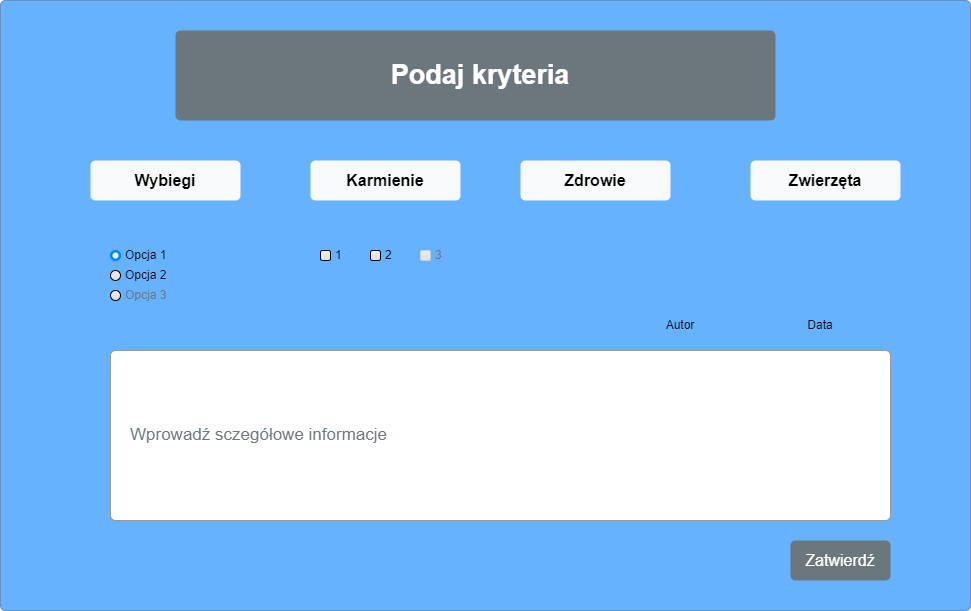

The diagram above was exported from draw.io. Its source (the exported page's mxGraphModel, read from the mxfile embedded in the PNG):
<mxGraphModel dx="1290" dy="565" grid="1" gridSize="10" guides="1" tooltips="1" connect="1" arrows="1" fold="1" page="1" pageScale="1" pageWidth="1169" pageHeight="1654" math="0" shadow="0">
  <root>
    <mxCell id="0" />
    <mxCell id="1" parent="0" />
    <mxCell id="V8pGc05PtnCKhOsary0--2" value="" style="html=1;shadow=0;dashed=0;shape=mxgraph.bootstrap.rrect;rSize=5;strokeColor=#6c8ebf;strokeWidth=1;fillColor=#66B2FF;whiteSpace=wrap;align=center;verticalAlign=middle;spacingLeft=0;fontStyle=0;fontSize=16;spacing=5;" parent="1" vertex="1">
      <mxGeometry x="110" y="190" width="970" height="610" as="geometry" />
    </mxCell>
    <mxCell id="V8pGc05PtnCKhOsary0--3" value="&lt;font style=&quot;font-size: 27px;&quot;&gt;Podaj kryteria&lt;/font&gt;" style="html=1;shadow=0;dashed=0;shape=mxgraph.bootstrap.rrect;rSize=5;strokeColor=none;strokeWidth=1;fillColor=#6C767D;fontColor=#FFFFFF;whiteSpace=wrap;align=center;verticalAlign=middle;spacingLeft=10;fontStyle=1;fontSize=18;" parent="1" vertex="1">
      <mxGeometry x="285" y="220" width="600" height="90" as="geometry" />
    </mxCell>
    <mxCell id="V8pGc05PtnCKhOsary0--7" value="Wybiegi" style="html=1;shadow=0;dashed=0;shape=mxgraph.bootstrap.rrect;rSize=5;strokeColor=none;strokeWidth=1;fillColor=#F8F9FA;fontColor=#000000;whiteSpace=wrap;align=center;verticalAlign=middle;spacingLeft=0;fontStyle=1;fontSize=16;spacing=5;" parent="1" vertex="1">
      <mxGeometry x="200" y="350" width="150" height="40" as="geometry" />
    </mxCell>
    <mxCell id="V8pGc05PtnCKhOsary0--8" value="Karmienie" style="html=1;shadow=0;dashed=0;shape=mxgraph.bootstrap.rrect;rSize=5;strokeColor=none;strokeWidth=1;fillColor=#F8F9FA;fontColor=#000000;whiteSpace=wrap;align=center;verticalAlign=middle;spacingLeft=0;fontStyle=1;fontSize=16;spacing=5;" parent="1" vertex="1">
      <mxGeometry x="420" y="350" width="150" height="40" as="geometry" />
    </mxCell>
    <mxCell id="V8pGc05PtnCKhOsary0--9" value="Zdrowie" style="html=1;shadow=0;dashed=0;shape=mxgraph.bootstrap.rrect;rSize=5;strokeColor=none;strokeWidth=1;fillColor=#F8F9FA;fontColor=#000000;whiteSpace=wrap;align=center;verticalAlign=middle;spacingLeft=0;fontStyle=1;fontSize=16;spacing=5;" parent="1" vertex="1">
      <mxGeometry x="630" y="350" width="150" height="40" as="geometry" />
    </mxCell>
    <mxCell id="V8pGc05PtnCKhOsary0--10" value="Zwierzęta" style="html=1;shadow=0;dashed=0;shape=mxgraph.bootstrap.rrect;rSize=5;strokeColor=none;strokeWidth=1;fillColor=#F8F9FA;fontColor=#000000;whiteSpace=wrap;align=center;verticalAlign=middle;spacingLeft=0;fontStyle=1;fontSize=16;spacing=5;" parent="1" vertex="1">
      <mxGeometry x="860" y="350" width="150" height="40" as="geometry" />
    </mxCell>
    <mxCell id="V8pGc05PtnCKhOsary0--11" value="&lt;font style=&quot;font-size: 17px;&quot;&gt;Wprowadź sczegółowe informacje&lt;/font&gt;" style="html=1;shadow=0;dashed=0;shape=mxgraph.bootstrap.rrect;rSize=5;strokeColor=#999999;strokeWidth=1;fillColor=#FFFFFF;fontColor=#6C767D;whiteSpace=wrap;align=left;verticalAlign=middle;spacingLeft=10;fontSize=14;spacing=10;" parent="1" vertex="1">
      <mxGeometry x="220" y="540" width="780" height="170" as="geometry" />
    </mxCell>
    <mxCell id="V8pGc05PtnCKhOsary0--13" value="Opcja 1" style="html=1;shadow=0;dashed=0;shape=mxgraph.bootstrap.radioButton2;labelPosition=right;verticalLabelPosition=middle;align=left;verticalAlign=middle;gradientColor=#DEDEDE;fillColor=#EDEDED;checked=1;spacing=5;checkedFill=#0085FC;checkedStroke=#ffffff;sketch=0;" parent="1" vertex="1">
      <mxGeometry x="220" y="440" width="10" height="10" as="geometry" />
    </mxCell>
    <mxCell id="V8pGc05PtnCKhOsary0--14" value="Opcja 2" style="html=1;shadow=0;dashed=0;shape=mxgraph.bootstrap.radioButton2;labelPosition=right;verticalLabelPosition=middle;align=left;verticalAlign=middle;gradientColor=#DEDEDE;fillColor=#EDEDED;checked=0;spacing=5;checkedFill=#0085FC;checkedStroke=#ffffff;sketch=0;" parent="1" vertex="1">
      <mxGeometry x="220" y="460" width="10" height="10" as="geometry" />
    </mxCell>
    <mxCell id="V8pGc05PtnCKhOsary0--15" value="Opcja 3" style="html=1;shadow=0;dashed=0;shape=mxgraph.bootstrap.radioButton2;labelPosition=right;verticalLabelPosition=middle;align=left;verticalAlign=middle;gradientColor=#DEDEDE;fillColor=#EDEDED;checked=0;spacing=5;fontColor=#6C767D;checkedFill=#0085FC;checkedStroke=#ffffff;sketch=0;" parent="1" vertex="1">
      <mxGeometry x="220" y="480" width="10" height="10" as="geometry" />
    </mxCell>
    <mxCell id="V8pGc05PtnCKhOsary0--16" value="1" style="html=1;shadow=0;dashed=0;shape=mxgraph.bootstrap.checkbox2;labelPosition=right;verticalLabelPosition=middle;align=left;verticalAlign=middle;gradientColor=#DEDEDE;fillColor=#EDEDED;checked=0;spacing=5;checkedFill=#0085FC;checkedStroke=#ffffff;" parent="1" vertex="1">
      <mxGeometry x="430" y="440" width="10" height="10" as="geometry" />
    </mxCell>
    <mxCell id="V8pGc05PtnCKhOsary0--17" value="2" style="html=1;shadow=0;dashed=0;shape=mxgraph.bootstrap.checkbox2;labelPosition=right;verticalLabelPosition=middle;align=left;verticalAlign=middle;gradientColor=#DEDEDE;fillColor=#EDEDED;checked=0;spacing=5;checkedFill=#0085FC;checkedStroke=#ffffff;" parent="1" vertex="1">
      <mxGeometry x="480" y="440" width="10" height="10" as="geometry" />
    </mxCell>
    <mxCell id="V8pGc05PtnCKhOsary0--18" value="3" style="html=1;shadow=0;dashed=0;shape=mxgraph.bootstrap.checkbox2;labelPosition=right;verticalLabelPosition=middle;align=left;verticalAlign=middle;gradientColor=#DEDEDE;fillColor=#EDEDED;checked=0;strokeColor=#D0D0D0;spacing=5;fontColor=#6C767D;checkedFill=#0085FC;checkedStroke=#ffffff;" parent="1" vertex="1">
      <mxGeometry x="530" y="440" width="10" height="10" as="geometry" />
    </mxCell>
    <mxCell id="V8pGc05PtnCKhOsary0--20" value="Zatwierdź" style="html=1;shadow=0;dashed=0;shape=mxgraph.bootstrap.rrect;rSize=5;strokeColor=none;strokeWidth=1;fillColor=#6C767D;fontColor=#FFFFFF;whiteSpace=wrap;align=center;verticalAlign=middle;spacingLeft=0;fontStyle=0;fontSize=16;spacing=5;" parent="1" vertex="1">
      <mxGeometry x="900" y="730" width="100" height="40" as="geometry" />
    </mxCell>
    <mxCell id="tZIipnneWA_Ib7bQpojV-1" value="Data" style="text;html=1;align=center;verticalAlign=middle;whiteSpace=wrap;rounded=0;" parent="1" vertex="1">
      <mxGeometry x="900" y="500" width="60" height="30" as="geometry" />
    </mxCell>
    <mxCell id="tZIipnneWA_Ib7bQpojV-2" value="Autor" style="text;html=1;align=center;verticalAlign=middle;whiteSpace=wrap;rounded=0;" parent="1" vertex="1">
      <mxGeometry x="760" y="500" width="60" height="30" as="geometry" />
    </mxCell>
  </root>
</mxGraphModel>